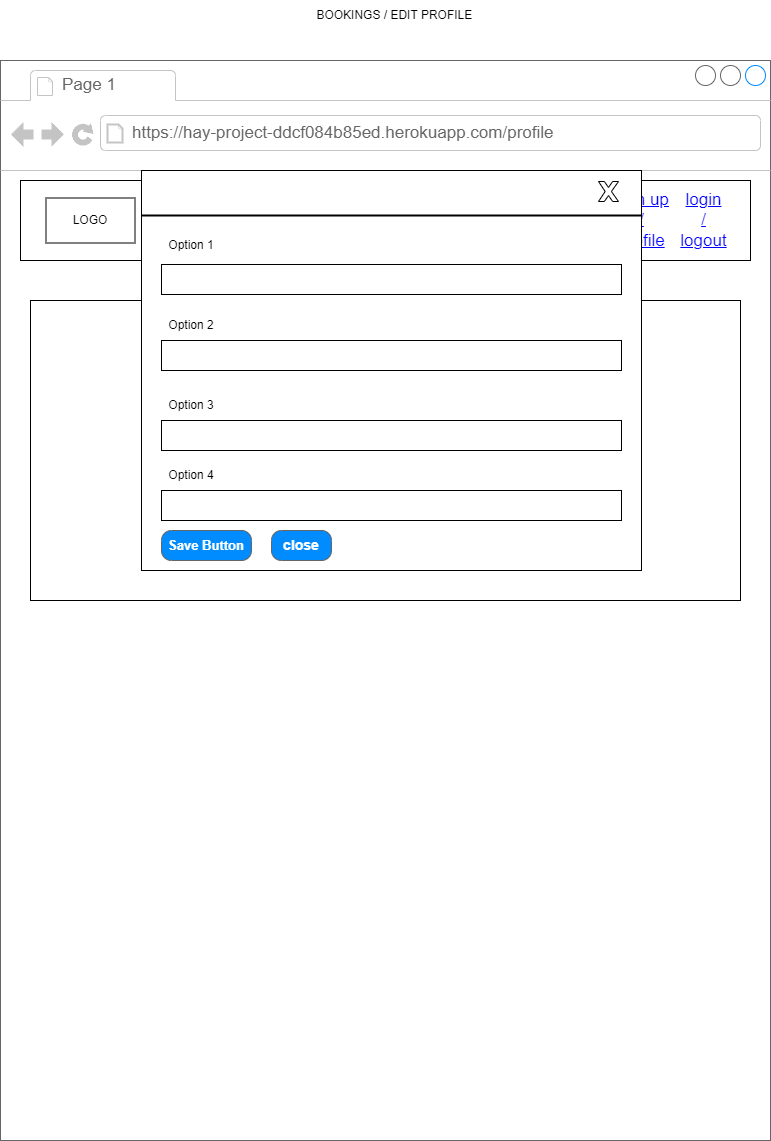

The diagram above was exported from draw.io. Its source (the exported page's mxGraphModel, read from the mxfile embedded in the PNG):
<mxGraphModel dx="1434" dy="780" grid="1" gridSize="10" guides="1" tooltips="1" connect="1" arrows="1" fold="1" page="1" pageScale="1" pageWidth="827" pageHeight="1169" math="0" shadow="0">
  <root>
    <mxCell id="0" />
    <mxCell id="1" parent="0" />
    <mxCell id="oQXb9wqAg6sklvzzZOpB-2" value="" style="strokeWidth=1;shadow=0;dashed=0;align=center;html=1;shape=mxgraph.mockup.containers.browserWindow;rSize=0;strokeColor=#666666;strokeColor2=#008cff;strokeColor3=#c4c4c4;mainText=,;recursiveResize=0;" vertex="1" parent="1">
      <mxGeometry x="29" y="80" width="770" height="1080" as="geometry" />
    </mxCell>
    <mxCell id="oQXb9wqAg6sklvzzZOpB-49" value="" style="rounded=0;whiteSpace=wrap;html=1;" vertex="1" parent="oQXb9wqAg6sklvzzZOpB-2">
      <mxGeometry x="30" y="240" width="710" height="300" as="geometry" />
    </mxCell>
    <mxCell id="oQXb9wqAg6sklvzzZOpB-3" value="Page 1" style="strokeWidth=1;shadow=0;dashed=0;align=center;html=1;shape=mxgraph.mockup.containers.anchor;fontSize=17;fontColor=#666666;align=left;whiteSpace=wrap;" vertex="1" parent="oQXb9wqAg6sklvzzZOpB-2">
      <mxGeometry x="60" y="12" width="110" height="26" as="geometry" />
    </mxCell>
    <mxCell id="oQXb9wqAg6sklvzzZOpB-4" value="https://hay-project-ddcf084b85ed.herokuapp.com/profile" style="strokeWidth=1;shadow=0;dashed=0;align=center;html=1;shape=mxgraph.mockup.containers.anchor;rSize=0;fontSize=17;fontColor=#666666;align=left;" vertex="1" parent="oQXb9wqAg6sklvzzZOpB-2">
      <mxGeometry x="130" y="60" width="250" height="26" as="geometry" />
    </mxCell>
    <mxCell id="oQXb9wqAg6sklvzzZOpB-6" value="" style="rounded=0;whiteSpace=wrap;html=1;" vertex="1" parent="oQXb9wqAg6sklvzzZOpB-2">
      <mxGeometry x="20" y="120" width="730" height="80" as="geometry" />
    </mxCell>
    <mxCell id="oQXb9wqAg6sklvzzZOpB-8" value="menu" style="shape=rectangle;strokeColor=none;fillColor=none;linkText=;fontSize=17;fontColor=#0000ff;fontStyle=4;html=1;align=center;" vertex="1" parent="oQXb9wqAg6sklvzzZOpB-2">
      <mxGeometry x="341" y="145" width="79" height="30" as="geometry" />
    </mxCell>
    <mxCell id="oQXb9wqAg6sklvzzZOpB-14" value="login&lt;div&gt;/&lt;/div&gt;&lt;div&gt;logout&lt;/div&gt;" style="shape=rectangle;strokeColor=none;fillColor=none;linkText=;fontSize=17;fontColor=#0000ff;fontStyle=4;html=1;align=center;" vertex="1" parent="oQXb9wqAg6sklvzzZOpB-2">
      <mxGeometry x="671" y="145" width="64.5" height="30" as="geometry" />
    </mxCell>
    <mxCell id="oQXb9wqAg6sklvzzZOpB-13" value="bookings" style="shape=rectangle;strokeColor=none;fillColor=none;linkText=;fontSize=17;fontColor=#0000ff;fontStyle=4;html=1;align=center;" vertex="1" parent="oQXb9wqAg6sklvzzZOpB-2">
      <mxGeometry x="420" y="145" width="89" height="30" as="geometry" />
    </mxCell>
    <mxCell id="oQXb9wqAg6sklvzzZOpB-12" value="contact" style="shape=rectangle;strokeColor=none;fillColor=none;linkText=;fontSize=17;fontColor=#0000ff;fontStyle=4;html=1;align=center;" vertex="1" parent="oQXb9wqAg6sklvzzZOpB-2">
      <mxGeometry x="511" y="145" width="80" height="30" as="geometry" />
    </mxCell>
    <mxCell id="oQXb9wqAg6sklvzzZOpB-11" value="sign up&lt;div&gt;/&lt;/div&gt;&lt;div&gt;profile&lt;/div&gt;" style="shape=rectangle;strokeColor=none;fillColor=none;linkText=;fontSize=17;fontColor=#0000ff;fontStyle=4;html=1;align=center;" vertex="1" parent="oQXb9wqAg6sklvzzZOpB-2">
      <mxGeometry x="611" y="145" width="60" height="30" as="geometry" />
    </mxCell>
    <mxCell id="oQXb9wqAg6sklvzzZOpB-17" value="" style="verticalLabelPosition=bottom;verticalAlign=top;html=1;shape=mxgraph.basic.rect;fillColor2=none;strokeWidth=1;size=20;indent=5;" vertex="1" parent="oQXb9wqAg6sklvzzZOpB-2">
      <mxGeometry x="45.5" y="137.5" width="89" height="45" as="geometry" />
    </mxCell>
    <mxCell id="oQXb9wqAg6sklvzzZOpB-20" value="LOGO" style="text;html=1;align=center;verticalAlign=middle;whiteSpace=wrap;rounded=0;" vertex="1" parent="oQXb9wqAg6sklvzzZOpB-2">
      <mxGeometry x="60" y="145" width="60" height="30" as="geometry" />
    </mxCell>
    <mxCell id="oQXb9wqAg6sklvzzZOpB-5" value="BOOKINGS / EDIT PROFILE&amp;nbsp;" style="text;html=1;align=center;verticalAlign=middle;whiteSpace=wrap;rounded=0;" vertex="1" parent="1">
      <mxGeometry x="200" y="20" width="450" height="30" as="geometry" />
    </mxCell>
    <mxCell id="oQXb9wqAg6sklvzzZOpB-100" value="" style="rounded=0;whiteSpace=wrap;html=1;" vertex="1" parent="1">
      <mxGeometry x="170" y="190" width="500" height="400" as="geometry" />
    </mxCell>
    <mxCell id="oQXb9wqAg6sklvzzZOpB-101" value="" style="verticalLabelPosition=bottom;verticalAlign=top;html=1;shape=mxgraph.basic.x" vertex="1" parent="1">
      <mxGeometry x="627" y="201" width="20" height="20" as="geometry" />
    </mxCell>
    <mxCell id="oQXb9wqAg6sklvzzZOpB-103" value="" style="line;strokeWidth=2;html=1;" vertex="1" parent="1">
      <mxGeometry x="170" y="230" width="500" height="10" as="geometry" />
    </mxCell>
    <mxCell id="oQXb9wqAg6sklvzzZOpB-104" value="" style="rounded=0;whiteSpace=wrap;html=1;" vertex="1" parent="1">
      <mxGeometry x="190" y="284" width="460" height="30" as="geometry" />
    </mxCell>
    <mxCell id="oQXb9wqAg6sklvzzZOpB-106" value="" style="rounded=0;whiteSpace=wrap;html=1;" vertex="1" parent="1">
      <mxGeometry x="190" y="360" width="460" height="30" as="geometry" />
    </mxCell>
    <mxCell id="oQXb9wqAg6sklvzzZOpB-107" value="" style="rounded=0;whiteSpace=wrap;html=1;" vertex="1" parent="1">
      <mxGeometry x="190" y="440" width="460" height="30" as="geometry" />
    </mxCell>
    <mxCell id="oQXb9wqAg6sklvzzZOpB-108" value="" style="rounded=0;whiteSpace=wrap;html=1;" vertex="1" parent="1">
      <mxGeometry x="190" y="510" width="460" height="30" as="geometry" />
    </mxCell>
    <mxCell id="oQXb9wqAg6sklvzzZOpB-110" value="Option 1" style="text;html=1;align=center;verticalAlign=middle;whiteSpace=wrap;rounded=0;" vertex="1" parent="1">
      <mxGeometry x="190" y="250" width="60" height="30" as="geometry" />
    </mxCell>
    <mxCell id="oQXb9wqAg6sklvzzZOpB-111" value="Option 2" style="text;html=1;align=center;verticalAlign=middle;whiteSpace=wrap;rounded=0;" vertex="1" parent="1">
      <mxGeometry x="190" y="330" width="60" height="30" as="geometry" />
    </mxCell>
    <mxCell id="oQXb9wqAg6sklvzzZOpB-112" value="Option 3" style="text;html=1;align=center;verticalAlign=middle;whiteSpace=wrap;rounded=0;" vertex="1" parent="1">
      <mxGeometry x="190" y="410" width="60" height="30" as="geometry" />
    </mxCell>
    <mxCell id="oQXb9wqAg6sklvzzZOpB-113" value="Option 4" style="text;html=1;align=center;verticalAlign=middle;whiteSpace=wrap;rounded=0;" vertex="1" parent="1">
      <mxGeometry x="190" y="480" width="60" height="30" as="geometry" />
    </mxCell>
    <mxCell id="oQXb9wqAg6sklvzzZOpB-114" value="&lt;font style=&quot;font-size: 13px;&quot;&gt;Save Button&lt;/font&gt;" style="strokeWidth=1;shadow=0;dashed=0;align=center;html=1;shape=mxgraph.mockup.buttons.button;strokeColor=#666666;fontColor=#ffffff;mainText=;buttonStyle=round;fontSize=17;fontStyle=1;fillColor=#008cff;whiteSpace=wrap;" vertex="1" parent="1">
      <mxGeometry x="190" y="550" width="90" height="30" as="geometry" />
    </mxCell>
    <mxCell id="oQXb9wqAg6sklvzzZOpB-115" value="&lt;font style=&quot;font-size: 14px;&quot;&gt;close&lt;/font&gt;" style="strokeWidth=1;shadow=0;dashed=0;align=center;html=1;shape=mxgraph.mockup.buttons.button;strokeColor=#666666;fontColor=#ffffff;mainText=;buttonStyle=round;fontSize=17;fontStyle=1;fillColor=#008cff;whiteSpace=wrap;" vertex="1" parent="1">
      <mxGeometry x="300" y="550" width="60" height="30" as="geometry" />
    </mxCell>
  </root>
</mxGraphModel>